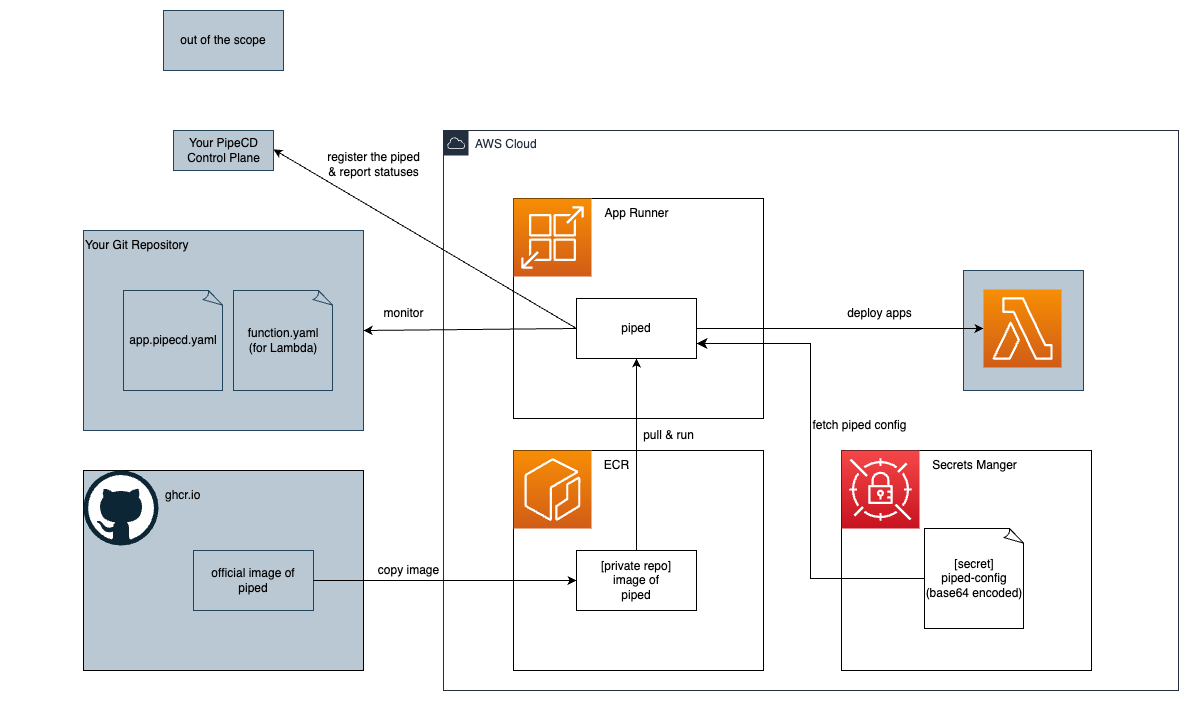

The diagram above was exported from draw.io. Its source (the exported page's mxGraphModel, read from the mxfile embedded in the PNG):
<mxGraphModel dx="2712" dy="1251" grid="1" gridSize="20" guides="1" tooltips="1" connect="1" arrows="1" fold="1" page="1" pageScale="1" pageWidth="1169" pageHeight="827" background="#ffffff" math="0" shadow="0">
  <root>
    <mxCell id="0" />
    <mxCell id="1" parent="0" />
    <mxCell id="12" value="" style="endArrow=classic;html=1;exitX=0;exitY=0.5;exitDx=0;exitDy=0;entryX=1;entryY=0.472;entryDx=0;entryDy=0;entryPerimeter=0;" parent="1" source="3" target="7" edge="1">
      <mxGeometry width="50" height="50" relative="1" as="geometry">
        <mxPoint x="595" y="301" as="sourcePoint" />
        <mxPoint x="120" y="331" as="targetPoint" />
      </mxGeometry>
    </mxCell>
    <mxCell id="19" value="register the piped&lt;br&gt;&amp;amp; report statuses" style="text;html=1;align=center;verticalAlign=middle;resizable=0;points=[];autosize=1;strokeColor=none;fillColor=none;" parent="1" vertex="1">
      <mxGeometry x="230" y="394" width="120" height="40" as="geometry" />
    </mxCell>
    <mxCell id="33" value="AWS Cloud" style="points=[[0,0],[0.25,0],[0.5,0],[0.75,0],[1,0],[1,0.25],[1,0.5],[1,0.75],[1,1],[0.75,1],[0.5,1],[0.25,1],[0,1],[0,0.75],[0,0.5],[0,0.25]];outlineConnect=0;gradientColor=none;html=1;whiteSpace=wrap;fontSize=12;fontStyle=0;container=1;pointerEvents=0;collapsible=0;recursiveResize=0;shape=mxgraph.aws4.group;grIcon=mxgraph.aws4.group_aws_cloud;strokeColor=#232F3E;fillColor=none;verticalAlign=top;align=left;spacingLeft=30;fontColor=#232F3E;dashed=0;" parent="1" vertex="1">
      <mxGeometry x="360" y="380" width="735" height="560" as="geometry" />
    </mxCell>
    <mxCell id="87" value="" style="rounded=0;whiteSpace=wrap;html=1;fillColor=#bac8d3;strokeColor=#23445d;" vertex="1" parent="33">
      <mxGeometry x="520" y="140" width="120" height="120" as="geometry" />
    </mxCell>
    <mxCell id="48" value="" style="group" parent="33" vertex="1" connectable="0">
      <mxGeometry x="70" y="320" width="250" height="220" as="geometry" />
    </mxCell>
    <mxCell id="49" value="" style="rounded=0;whiteSpace=wrap;html=1;fillColor=none;" parent="48" vertex="1">
      <mxGeometry width="250" height="220" as="geometry" />
    </mxCell>
    <mxCell id="52" value="ECR" style="text;html=1;align=center;verticalAlign=middle;resizable=0;points=[];autosize=1;strokeColor=none;fillColor=none;" parent="48" vertex="1">
      <mxGeometry x="78" width="50" height="30" as="geometry" />
    </mxCell>
    <mxCell id="21" value="" style="sketch=0;points=[[0,0,0],[0.25,0,0],[0.5,0,0],[0.75,0,0],[1,0,0],[0,1,0],[0.25,1,0],[0.5,1,0],[0.75,1,0],[1,1,0],[0,0.25,0],[0,0.5,0],[0,0.75,0],[1,0.25,0],[1,0.5,0],[1,0.75,0]];outlineConnect=0;fontColor=#232F3E;gradientColor=#F78E04;gradientDirection=north;fillColor=#D05C17;strokeColor=#ffffff;dashed=0;verticalLabelPosition=bottom;verticalAlign=top;align=center;html=1;fontSize=12;fontStyle=0;aspect=fixed;shape=mxgraph.aws4.resourceIcon;resIcon=mxgraph.aws4.ecr;" parent="48" vertex="1">
      <mxGeometry width="78" height="78" as="geometry" />
    </mxCell>
    <mxCell id="23" value="[private repo]&lt;br&gt;image of&lt;br style=&quot;border-color: var(--border-color);&quot;&gt;piped" style="rounded=0;whiteSpace=wrap;html=1;" parent="48" vertex="1">
      <mxGeometry x="63" y="100" width="120" height="60" as="geometry" />
    </mxCell>
    <mxCell id="13" value="" style="endArrow=classic;html=1;exitX=1;exitY=0.5;exitDx=0;exitDy=0;entryX=0;entryY=0.5;entryDx=0;entryDy=0;entryPerimeter=0;" parent="33" source="3" target="17" edge="1">
      <mxGeometry width="50" height="50" relative="1" as="geometry">
        <mxPoint x="250" y="301" as="sourcePoint" />
        <mxPoint x="550.0050000000001" y="121.44000000000005" as="targetPoint" />
      </mxGeometry>
    </mxCell>
    <mxCell id="74" value="" style="group" parent="33" vertex="1" connectable="0">
      <mxGeometry x="190" y="400" width="70" height="30" as="geometry" />
    </mxCell>
    <mxCell id="24" value="" style="endArrow=classic;html=1;exitX=0.5;exitY=0;exitDx=0;exitDy=0;entryX=0.5;entryY=1;entryDx=0;entryDy=0;" parent="74" source="23" target="3" edge="1">
      <mxGeometry width="50" height="50" relative="1" as="geometry">
        <mxPoint x="85" y="-279" as="sourcePoint" />
        <mxPoint x="141" y="-109" as="targetPoint" />
      </mxGeometry>
    </mxCell>
    <mxCell id="63" value="" style="group" parent="33" vertex="1" connectable="0">
      <mxGeometry x="70" y="68" width="250" height="220" as="geometry" />
    </mxCell>
    <mxCell id="59" value="" style="rounded=0;whiteSpace=wrap;html=1;fillColor=none;" parent="63" vertex="1">
      <mxGeometry width="250" height="220" as="geometry" />
    </mxCell>
    <mxCell id="15" value="App Runner" style="text;html=1;align=center;verticalAlign=middle;resizable=0;points=[];autosize=1;strokeColor=none;fillColor=none;" parent="63" vertex="1">
      <mxGeometry x="78" width="90" height="30" as="geometry" />
    </mxCell>
    <mxCell id="2" value="" style="sketch=0;points=[[0,0,0],[0.25,0,0],[0.5,0,0],[0.75,0,0],[1,0,0],[0,1,0],[0.25,1,0],[0.5,1,0],[0.75,1,0],[1,1,0],[0,0.25,0],[0,0.5,0],[0,0.75,0],[1,0.25,0],[1,0.5,0],[1,0.75,0]];outlineConnect=0;fontColor=#232F3E;gradientColor=#F78E04;gradientDirection=north;fillColor=#D05C17;strokeColor=#ffffff;dashed=0;verticalLabelPosition=bottom;verticalAlign=top;align=center;html=1;fontSize=12;fontStyle=0;aspect=fixed;shape=mxgraph.aws4.resourceIcon;resIcon=mxgraph.aws4.app_runner;" parent="63" vertex="1">
      <mxGeometry width="78" height="78" as="geometry" />
    </mxCell>
    <mxCell id="3" value="piped" style="rounded=0;whiteSpace=wrap;html=1;" parent="63" vertex="1">
      <mxGeometry x="63" y="100" width="120" height="60" as="geometry" />
    </mxCell>
    <mxCell id="84" value="" style="group" vertex="1" connectable="0" parent="33">
      <mxGeometry x="428" y="159" width="190" height="78" as="geometry" />
    </mxCell>
    <mxCell id="17" value="" style="sketch=0;points=[[0,0,0],[0.25,0,0],[0.5,0,0],[0.75,0,0],[1,0,0],[0,1,0],[0.25,1,0],[0.5,1,0],[0.75,1,0],[1,1,0],[0,0.25,0],[0,0.5,0],[0,0.75,0],[1,0.25,0],[1,0.5,0],[1,0.75,0]];outlineConnect=0;fontColor=#232F3E;gradientColor=#F78E04;gradientDirection=north;fillColor=#D05C17;strokeColor=#ffffff;dashed=0;verticalLabelPosition=bottom;verticalAlign=top;align=center;html=1;fontSize=12;fontStyle=0;aspect=fixed;shape=mxgraph.aws4.resourceIcon;resIcon=mxgraph.aws4.lambda;" parent="84" vertex="1">
      <mxGeometry x="112" width="78" height="78" as="geometry" />
    </mxCell>
    <mxCell id="42" value="" style="group" parent="33" vertex="1" connectable="0">
      <mxGeometry x="398" y="320" width="250" height="220" as="geometry" />
    </mxCell>
    <mxCell id="41" value="" style="rounded=0;whiteSpace=wrap;html=1;fillColor=none;" parent="42" vertex="1">
      <mxGeometry width="250" height="220" as="geometry" />
    </mxCell>
    <mxCell id="31" value="[secret]&lt;br&gt;piped-config&lt;br&gt;(base64 encoded)" style="whiteSpace=wrap;html=1;shape=mxgraph.basic.document" parent="42" vertex="1">
      <mxGeometry x="83" y="78" width="100" height="100" as="geometry" />
    </mxCell>
    <mxCell id="14" value="" style="sketch=0;points=[[0,0,0],[0.25,0,0],[0.5,0,0],[0.75,0,0],[1,0,0],[0,1,0],[0.25,1,0],[0.5,1,0],[0.75,1,0],[1,1,0],[0,0.25,0],[0,0.5,0],[0,0.75,0],[1,0.25,0],[1,0.5,0],[1,0.75,0]];outlineConnect=0;fontColor=#232F3E;gradientColor=#F54749;gradientDirection=north;fillColor=#C7131F;strokeColor=#ffffff;dashed=0;verticalLabelPosition=bottom;verticalAlign=top;align=center;html=1;fontSize=12;fontStyle=0;aspect=fixed;shape=mxgraph.aws4.resourceIcon;resIcon=mxgraph.aws4.secrets_manager;" parent="42" vertex="1">
      <mxGeometry width="78" height="78" as="geometry" />
    </mxCell>
    <mxCell id="16" value="Secrets Manger" style="text;html=1;align=center;verticalAlign=middle;resizable=0;points=[];autosize=1;strokeColor=none;fillColor=none;" parent="42" vertex="1">
      <mxGeometry x="78" width="110" height="30" as="geometry" />
    </mxCell>
    <mxCell id="67" value="" style="group" parent="33" vertex="1" connectable="0">
      <mxGeometry x="371" y="280" width="105" height="30" as="geometry" />
    </mxCell>
    <mxCell id="68" value="fetch piped config" style="text;html=1;align=center;verticalAlign=middle;resizable=0;points=[];autosize=1;strokeColor=none;fillColor=none;" parent="67" vertex="1">
      <mxGeometry x="-15" width="120" height="30" as="geometry" />
    </mxCell>
    <mxCell id="73" value="pull &amp;amp; run" style="text;html=1;align=center;verticalAlign=middle;resizable=0;points=[];autosize=1;strokeColor=none;fillColor=none;" parent="33" vertex="1">
      <mxGeometry x="190" y="290" width="70" height="30" as="geometry" />
    </mxCell>
    <mxCell id="46" value="deploy apps" style="text;html=1;align=center;verticalAlign=middle;resizable=0;points=[];autosize=1;strokeColor=none;fillColor=none;" parent="33" vertex="1">
      <mxGeometry x="391" y="168" width="90" height="30" as="geometry" />
    </mxCell>
    <mxCell id="91" value="" style="edgeStyle=elbowEdgeStyle;elbow=horizontal;endArrow=classic;html=1;curved=0;rounded=0;endSize=8;startSize=8;exitX=0;exitY=0.5;exitDx=0;exitDy=0;exitPerimeter=0;entryX=1;entryY=0.75;entryDx=0;entryDy=0;" edge="1" parent="33" source="31" target="3">
      <mxGeometry width="50" height="50" relative="1" as="geometry">
        <mxPoint x="250" y="490" as="sourcePoint" />
        <mxPoint x="300" y="440" as="targetPoint" />
      </mxGeometry>
    </mxCell>
    <mxCell id="7" value="Your PipeCD &lt;br&gt;Control Plane" style="text;html=1;align=center;verticalAlign=middle;resizable=0;points=[];autosize=1;strokeColor=#23445d;fillColor=#bac8d3;" parent="1" vertex="1">
      <mxGeometry x="90" y="380" width="100" height="40" as="geometry" />
    </mxCell>
    <mxCell id="54" value="" style="group;rotation=90;" parent="1" vertex="1" connectable="0">
      <mxGeometry x="-80" y="480" width="465" height="450" as="geometry" />
    </mxCell>
    <mxCell id="55" value="" style="group" parent="54" vertex="1" connectable="0">
      <mxGeometry x="10" y="250" width="359" height="200" as="geometry" />
    </mxCell>
    <mxCell id="80" value="" style="group;fillColor=#bac8d3;strokeColor=#23445d;" parent="55" vertex="1" connectable="0">
      <mxGeometry x="70" y="-10" width="280" height="200" as="geometry" />
    </mxCell>
    <mxCell id="56" value="" style="rounded=0;whiteSpace=wrap;html=1;fillColor=none;" parent="80" vertex="1">
      <mxGeometry width="280" height="200" as="geometry" />
    </mxCell>
    <mxCell id="57" value="ghcr.io" style="text;html=1;strokeColor=none;fillColor=none;align=left;verticalAlign=middle;whiteSpace=wrap;rounded=0;" parent="80" vertex="1">
      <mxGeometry x="80" y="10" width="110" height="30" as="geometry" />
    </mxCell>
    <mxCell id="58" value="" style="dashed=0;outlineConnect=0;html=1;align=center;labelPosition=center;verticalLabelPosition=bottom;verticalAlign=top;shape=mxgraph.weblogos.github;strokeColor=default;fillColor=none;" parent="80" vertex="1">
      <mxGeometry width="75" height="75" as="geometry" />
    </mxCell>
    <mxCell id="64" value="official image of&lt;br style=&quot;border-color: var(--border-color);&quot;&gt;piped" style="rounded=0;whiteSpace=wrap;html=1;fillColor=#bac8d3;strokeColor=#23445d;" parent="80" vertex="1">
      <mxGeometry x="110" y="80" width="120" height="60" as="geometry" />
    </mxCell>
    <mxCell id="83" value="" style="group;fillColor=none;" parent="54" vertex="1" connectable="0">
      <mxGeometry x="80" width="359" height="200" as="geometry" />
    </mxCell>
    <mxCell id="53" value="" style="group" parent="83" vertex="1" connectable="0">
      <mxGeometry width="359" height="200" as="geometry" />
    </mxCell>
    <mxCell id="82" value="" style="group;" parent="53" vertex="1" connectable="0">
      <mxGeometry width="280" height="200" as="geometry" />
    </mxCell>
    <mxCell id="39" value="" style="rounded=0;whiteSpace=wrap;html=1;fillColor=#bac8d3;strokeColor=#23445d;" parent="82" vertex="1">
      <mxGeometry width="280" height="200" as="geometry" />
    </mxCell>
    <mxCell id="40" value="Your Git Repository" style="text;html=1;strokeColor=none;fillColor=none;align=left;verticalAlign=middle;whiteSpace=wrap;rounded=0;" parent="82" vertex="1">
      <mxGeometry width="110" height="30" as="geometry" />
    </mxCell>
    <mxCell id="75" value="monitor" style="text;html=1;align=center;verticalAlign=middle;resizable=0;points=[];autosize=1;strokeColor=none;fillColor=none;" parent="53" vertex="1">
      <mxGeometry x="290" y="68" width="60" height="30" as="geometry" />
    </mxCell>
    <mxCell id="28" value="app.pipecd.yaml" style="whiteSpace=wrap;html=1;shape=mxgraph.basic.document;fillColor=#bac8d3;strokeColor=#23445d;" parent="83" vertex="1">
      <mxGeometry x="40" y="60" width="100" height="100" as="geometry" />
    </mxCell>
    <mxCell id="29" value="function.yaml&lt;br&gt;(for Lambda)" style="whiteSpace=wrap;html=1;shape=mxgraph.basic.document;fillColor=#bac8d3;strokeColor=#23445d;" parent="83" vertex="1">
      <mxGeometry x="150" y="60" width="100" height="100" as="geometry" />
    </mxCell>
    <mxCell id="69" value="" style="group" parent="54" vertex="1" connectable="0">
      <mxGeometry x="360" y="325" width="105" height="30" as="geometry" />
    </mxCell>
    <mxCell id="70" value="copy image" style="text;html=1;align=center;verticalAlign=middle;resizable=0;points=[];autosize=1;strokeColor=none;fillColor=none;" parent="69" vertex="1">
      <mxGeometry x="5" width="80" height="30" as="geometry" />
    </mxCell>
    <mxCell id="65" style="edgeStyle=none;html=1;exitX=1;exitY=0.5;exitDx=0;exitDy=0;entryX=0;entryY=0.5;entryDx=0;entryDy=0;" parent="1" source="64" target="23" edge="1">
      <mxGeometry relative="1" as="geometry" />
    </mxCell>
    <mxCell id="11" value="" style="endArrow=classic;html=1;exitX=0;exitY=0.5;exitDx=0;exitDy=0;entryX=1;entryY=0.5;entryDx=0;entryDy=0;" parent="1" source="3" target="39" edge="1">
      <mxGeometry width="50" height="50" relative="1" as="geometry">
        <mxPoint x="585" y="221" as="sourcePoint" />
        <mxPoint x="500" y="130" as="targetPoint" />
      </mxGeometry>
    </mxCell>
    <mxCell id="86" value="out of the scope" style="rounded=0;whiteSpace=wrap;html=1;fillColor=#bac8d3;strokeColor=#23445d;" vertex="1" parent="1">
      <mxGeometry x="80" y="260" width="120" height="60" as="geometry" />
    </mxCell>
  </root>
</mxGraphModel>